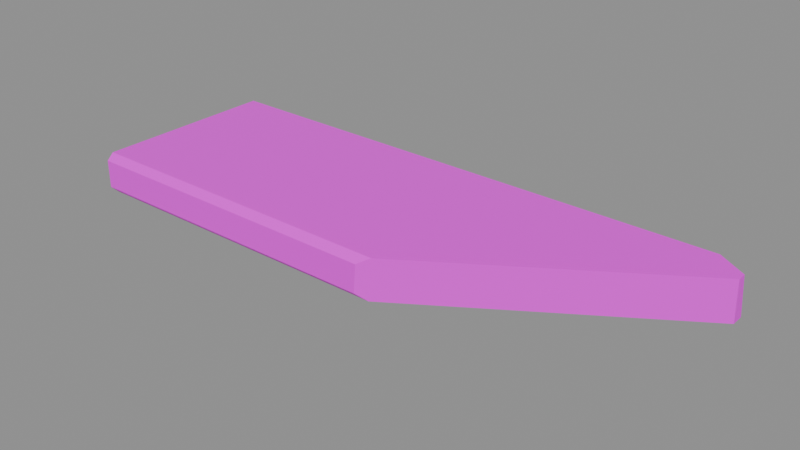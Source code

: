 # Source: vr_plank2.blend  (saved by Blender 5.2.45; exported with 4.5.12 LTS)
import bpy
from mathutils import Matrix  # noqa: F401  (used for matrix-valued properties, if any)

bpy.ops.wm.read_factory_settings(use_empty=True)
scene = bpy.context.scene
scene.name = 'Scene'

# ---- collections
col_anchors = bpy.data.collections.new('anchors'); scene.collection.children.link(col_anchors)

# ---- images (referenced by path relative to the original .blend; pixels are not part of the script)
import os
ASSET_DIR = os.environ.get("B2B_ASSET_DIR", "")  # directory of the original .blend (textures are referenced by path, not embedded)
HERE = os.path.dirname(os.path.abspath(__file__))  # packed textures are extracted next to this script under _unpacked/

def load_image(name, relpath, width, height, colorspace="sRGB"):
    """Load a texture the original file referenced (path relative to the .blend, or extracted next to this script)."""
    p = next((c for c in (os.path.join(HERE, relpath), os.path.join(ASSET_DIR, relpath)) if relpath and os.path.exists(c)), "")
    if p:
        img = bpy.data.images.load(p, check_existing=True)
        img.name = name
    else:  # same state as the original file: an image datablock whose file is absent (Cycles renders it pink)
        img = bpy.data.images.new(name, width, height)
        img.source = "FILE"
        img.filepath = "//" + (relpath or name)
    img.colorspace_settings.name = colorspace
    return img
img_vr_plank2_skin0 = load_image('vr_plank2_skin0', 'vr_plank2_skin0.png', 1024, 1024, 'sRGB')

# ---- materials (node trees are filled in below, after node groups)
mat_vr_plank2 = bpy.data.materials.new('vr_plank2')

# ---- material node trees
mat_vr_plank2.use_nodes = True; mat_vr_plank2.node_tree.nodes.clear()
_N = mat_vr_plank2.node_tree.nodes; _L = mat_vr_plank2.node_tree.links
n0 = _N.new('ShaderNodeBsdfPrincipled'); n0.name = 'Principled BSDF'; n0.location = (-200, 100)
n0.inputs[10].default_value = 0.005
n1 = _N.new('ShaderNodeOutputMaterial'); n1.name = 'Material Output'; n1.location = (200, 100)
n2 = _N.new('ShaderNodeTexImage'); n2.name = 'Image Texture'; n2.location = (0, 0)
n2.image = img_vr_plank2_skin0
n2.interpolation = 'Closest'
_L.new(n0.outputs[0], n1.inputs[0])
_L.new(n2.outputs[0], n0.inputs[0])
n1.is_active_output = True

# ---- meshes
me_vr_plank2 = bpy.data.meshes.new('vr_plank2')
me_vr_plank2.from_pydata([(9.5, 2.281, -0.7), (9.5, 2.715, -0.7), (9.5, 2.485, 0.7), (9.5, 2.179, 0.7), (-9.425, 3.25, -0.3761), (-9.425, 3.25, 0.5408), (8.382, 3.25, 0.5408), (8.606, 3.25, -0.3761), (1.08, -3.25, -0.4475), (1.155, -3.25, 0.4804), (-9.5, -3.25, 0.4804), (-9.5, -3.25, -0.4475), (1.527, -3.021, 0.7), (8.531, 3.097, 0.7), (-9.425, 3.097, 0.7), (-9.5, -3.021, 0.7), (9.202, 2.919, -0.7), (1.378, -2.995, -0.7), (-9.5, -2.995, -0.7), (-9.425, 2.919, -0.7)], [], [(0, 1, 2), (0, 2, 3), (4, 5, 6), (4, 6, 7), (8, 9, 10), (8, 10, 11), (12, 3, 2), (12, 2, 13), (12, 13, 14), (12, 14, 15), (16, 1, 0), (16, 0, 17), (16, 17, 18), (16, 18, 19), (2, 1, 16), (2, 16, 7), (2, 7, 6), (2, 6, 13), (17, 0, 3), (17, 3, 12), (17, 12, 9), (17, 9, 8), (5, 4, 19), (5, 19, 18), (5, 18, 11), (5, 11, 10), (5, 10, 15), (5, 15, 14), (17, 8, 11), (17, 11, 18), (15, 10, 9), (15, 9, 12), (19, 4, 7), (19, 7, 16), (13, 6, 5), (13, 5, 14)])
me_vr_plank2.polygons.foreach_set('use_smooth', [True] * 36)
_k = set([(0, 1), (0, 3), (0, 17), (1, 2), (1, 16), (2, 3), (2, 13), (3, 12), (4, 5), (4, 7), (4, 19), (5, 6), (5, 14), (6, 7), (6, 13), (7, 16), (8, 9), (8, 11), (8, 17), (9, 10), (9, 12), (10, 11), (10, 15), (11, 18), (12, 15), (13, 14), (14, 15), (16, 19), (17, 18), (18, 19)])
me_vr_plank2.attributes.new('sharp_edge', 'BOOLEAN', 'EDGE').data.foreach_set('value', [ (min(e.vertices), max(e.vertices)) in _k for e in me_vr_plank2.edges])
_uv = me_vr_plank2.uv_layers.new(name='UVMap')
_uv.uv.foreach_set('vector', [0.668, 0.2695, 0.6758, 0.2539, 0.6289, 0.2617, 0.668, 0.2695, 0.6289, 0.2617, 0.6289, 0.2695, 0.2461, 0.9805, 0.2773, 0.9805, 0.2773, 0.4414, 0.2461, 0.9805, 0.2773, 0.4414, 0.2461, 0.4336, 0.457, 0.3242, 0.457, 0.3555, 0.7773, 0.3555, 0.457, 0.3242, 0.7773, 0.3555, 0.7773, 0.3242, 0.01953, 0.7383, 0.1758, 0.9805, 0.1914, 0.9805, 0.01953, 0.7383, 0.1914, 0.9805, 0.207, 0.9492, 0.01953, 0.7383, 0.207, 0.9492, 0.207, 0.4023, 0.01953, 0.7383, 0.207, 0.4023, 0.01953, 0.4023, 0.4102, 0.8008, 0.4023, 0.8086, 0.4023, 0.8164, 0.4102, 0.8008, 0.4023, 0.8164, 0.6523, 0.9805, 0.4102, 0.8008, 0.6523, 0.9805, 0.9805, 0.9805, 0.4102, 0.8008, 0.9805, 0.9805, 0.9805, 0.8008, 0.01953, 0.3086, 0.01953, 0.3555, 0.03516, 0.3555, 0.01953, 0.3086, 0.03516, 0.3555, 0.05859, 0.3477, 0.01953, 0.3086, 0.05859, 0.3477, 0.05859, 0.3164, 0.01953, 0.3086, 0.05859, 0.3164, 0.05078, 0.3086, 0.1211, 0.3555, 0.4102, 0.3555, 0.4102, 0.3164, 0.1211, 0.3555, 0.4102, 0.3164, 0.1211, 0.3164, 0.1211, 0.3555, 0.1211, 0.3164, 0.1055, 0.3164, 0.1211, 0.3555, 0.1055, 0.3164, 0.1055, 0.3477, 0.3242, 0.9805, 0.3477, 0.9805, 0.3555, 0.9727, 0.3242, 0.9805, 0.3555, 0.9727, 0.3555, 0.793, 0.3242, 0.9805, 0.3555, 0.793, 0.3477, 0.7852, 0.3242, 0.9805, 0.3477, 0.7852, 0.3242, 0.7852, 0.3242, 0.9805, 0.3242, 0.7852, 0.3164, 0.793, 0.3242, 0.9805, 0.3164, 0.793, 0.3164, 0.9727, 0.01953, 0.207, 0.02734, 0.2148, 0.3477, 0.2148, 0.01953, 0.207, 0.3477, 0.2148, 0.3477, 0.207, 0.7305, 0.2148, 0.7305, 0.207, 0.4023, 0.207, 0.7305, 0.2148, 0.4023, 0.207, 0.3945, 0.2148, 0.01953, 0.2539, 0.01953, 0.2695, 0.5664, 0.2695, 0.01953, 0.2539, 0.5664, 0.2695, 0.5898, 0.2539, 0.01953, 0.1523, 0.02734, 0.1602, 0.5664, 0.1602, 0.01953, 0.1523, 0.5664, 0.1602, 0.5664, 0.1523])
me_vr_plank2.materials.append(mat_vr_plank2)
me_vr_plank2.update()

# ---- objects
ob_vr_plank2 = bpy.data.objects.new('vr_plank2', me_vr_plank2)

# ---- transforms, parenting, visibility, modifiers, constraints
ob_vr_plank2.location = (0.0, 0.0, 0.0)

# ---- collection membership
scene.collection.objects.link(ob_vr_plank2)

# ---- scene / render settings (as saved in the file)
scene.frame_start = 1; scene.frame_end = 250; scene.frame_set(1)
scene.render.engine = 'BLENDER_EEVEE_NEXT'
scene.render.bake_bias = 0.0
scene.render.bake_samples = 0
scene.render.compositor_device = 'GPU'
scene.eevee.use_volume_custom_range = False
scene.eevee.fast_gi_thickness_near = 0.1
scene.eevee.fast_gi_thickness_far = 0.0
scene.eevee.ray_tracing_options.screen_trace_thickness = 0.1
bpy.context.view_layer.update()

# ---- added for rendering (the .blend has no active camera and no usable light): camera, sun + grey world if the file has none
cam_auto = bpy.data.cameras.new('AutoCamera')
cam_auto.lens = 50.0
cam_auto.sensor_width = 36.0
cam_auto.clip_end = 1000.0
ob_auto_camera = bpy.data.objects.new('AutoCamera', cam_auto)
scene.collection.objects.link(ob_auto_camera)
ob_auto_camera.location = (18.6243, -22.3491, 14.8994)
ob_auto_camera.rotation_euler = (1.09748, -7.21219e-08, 0.694738)
scene.camera = ob_auto_camera
light_auto_sun = bpy.data.lights.new('AutoSun', 'SUN')
light_auto_sun.energy = 3.0
light_auto_sun.angle = 0.0523599
ob_auto_sun = bpy.data.objects.new('AutoSun', light_auto_sun)
scene.collection.objects.link(ob_auto_sun)
ob_auto_sun.rotation_euler = (0.872665, 0.174533, 0.523599)
if scene.world is None:
    world_auto = bpy.data.worlds.new('AutoWorld')
    world_auto.color = (0.3, 0.3, 0.3)
    scene.world = world_auto
bpy.context.view_layer.update()
